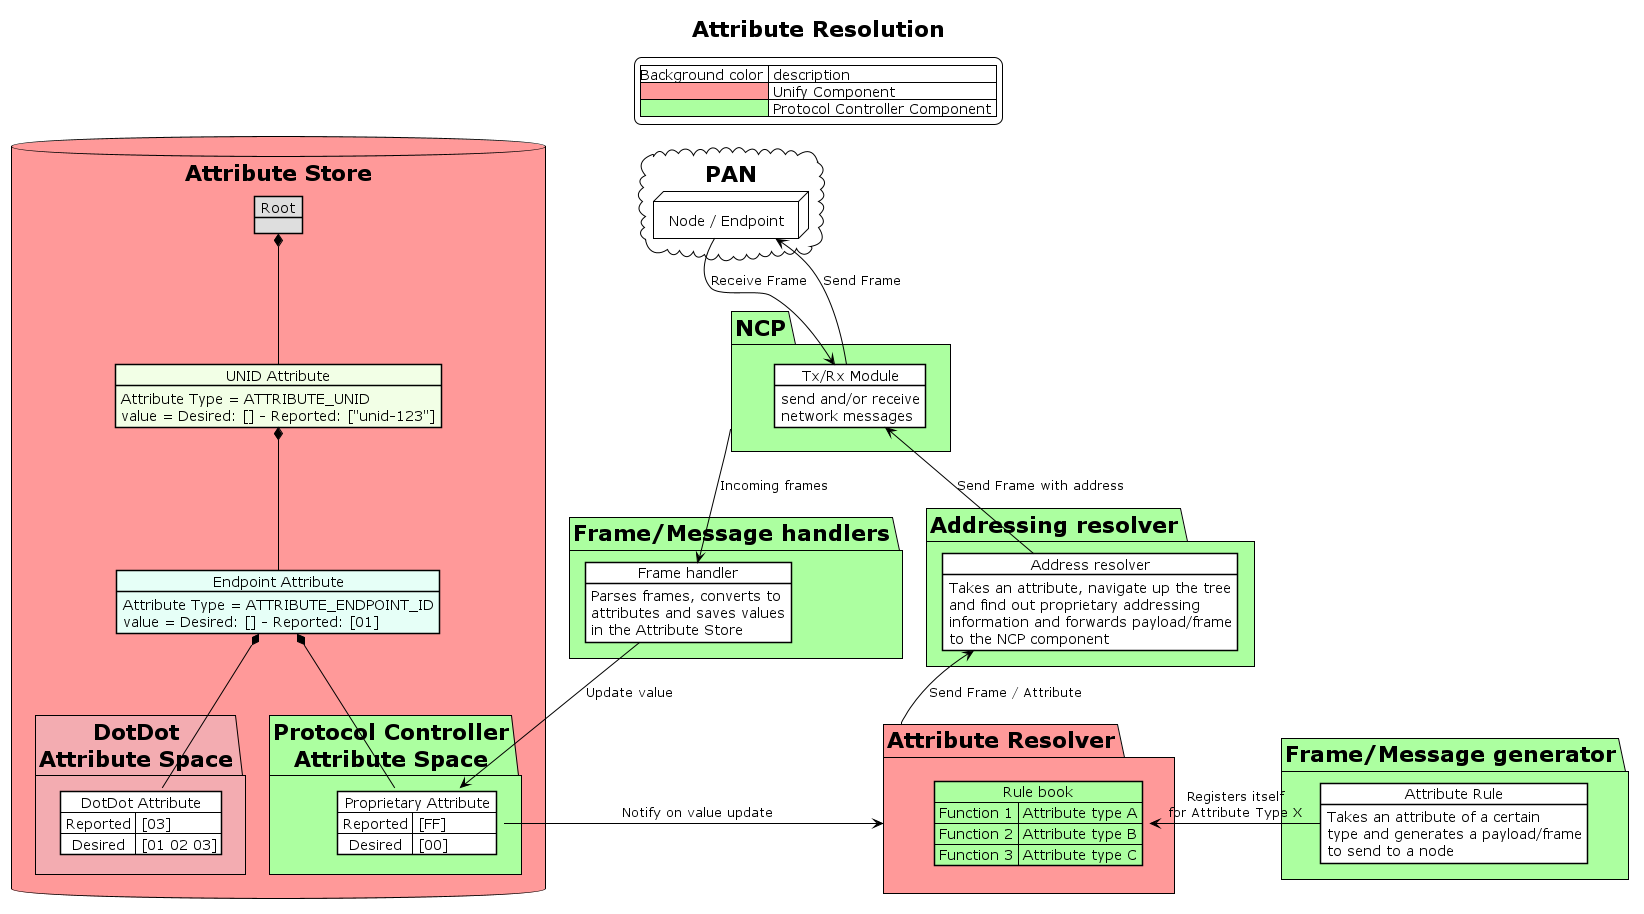

The diagram above was rendered by PlantUML. Its source (embedded in the PNG):
@startuml
legend top
    |Background color | description |
    |<#ff9999>| Unify Component |
    |<#acffa0>| Protocol Controller Component |
endlegend

!theme plain
title Attribute Resolution

Package "Attribute Store" <<Database>> #ff9999 {

  object "Root" as root #DEDEDE
  object "UNID Attribute" as unid #f2ffe6

  unid : Attribute Type = ATTRIBUTE_UNID
  unid : value = Desired: [] - Reported: ["unid-123"]

  object "Endpoint Attribute" as ep #e6fff7
  ep : Attribute Type = ATTRIBUTE_ENDPOINT_ID
  ep : value = Desired: [] - Reported: [01]

  root *-- unid
  unid *-- ep

  Package "DotDot\nAttribute Space" #f3acb1 {
    map "DotDot Attribute" as dotdot_attribute_1 {
      Reported => [03]
      Desired  => [01 02 03]
    }
    ep *-- dotdot_attribute_1
  }

  Package "Protocol Controller\nAttribute Space" #acffa0 {
    map "Proprietary Attribute" as attribute_1 #FFFFFF {
      Reported => [FF]
      Desired  => [00]
    }
    ep *-- attribute_1
  }
}

Package "Attribute Resolver" as attribute_resolver #ff9999 {
  map "Rule book" as rule_book #acffa0 {
    Function 1 => Attribute type A
    Function 2 => Attribute type B
    Function 3 => Attribute type C
  }
}

Package "Addressing resolver" as address_resolver #acffa0 {
  object "Address resolver" as dedicated_address_resolver #FFFFFF
  dedicated_address_resolver : Takes an attribute, navigate up the tree
  dedicated_address_resolver : and find out proprietary addressing
  dedicated_address_resolver : information and forwards payload/frame
  dedicated_address_resolver : to the NCP component
}

Package "Frame/Message handlers" as frame_handlers #acffa0 {
  object "Frame handler" as frame_handler #FFFFFF
  frame_handler : Parses frames, converts to
  frame_handler : attributes and saves values
  frame_handler : in the Attribute Store
}

Package "Frame/Message generator" as frame_generator #acffa0 {
  object "Attribute Rule" as rule_1 #FFFFFF
  rule_1 : Takes an attribute of a certain
  rule_1 : type and generates a payload/frame
  rule_1 : to send to a node
}

Package "NCP" as ncp_component #acffa0 {
  object "Tx/Rx Module" as tx_rx_module #FFFFFF
  tx_rx_module : send and/or receive
  tx_rx_module : network messages
}

package "PAN" <<Cloud>> {
  package "Node / Endpoint" as pan_node <<Node>> #FFFFFF {
  }
}

rule_1 -l-> rule_book : Registers itself\nfor Attribute Type X

attribute_1 -> attribute_resolver : Notify on value update

attribute_resolver -u-> dedicated_address_resolver : Send Frame / Attribute
dedicated_address_resolver -u-> tx_rx_module : Send Frame with address
pan_node -d-> tx_rx_module : Receive Frame
tx_rx_module -u-> pan_node : Send Frame

ncp_component --> frame_handler : Incoming frames
frame_handler --> attribute_1 : Update value
@enduml